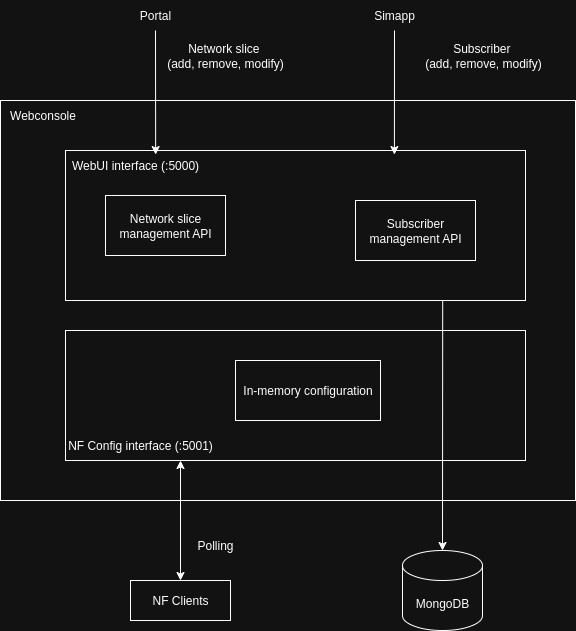

The diagram above was exported from draw.io. Its source (the exported page's mxGraphModel, read from the mxfile embedded in the PNG):
<mxGraphModel dx="1426" dy="764" grid="1" gridSize="10" guides="1" tooltips="1" connect="1" arrows="1" fold="1" page="1" pageScale="1" pageWidth="850" pageHeight="1100" math="0" shadow="0">
  <root>
    <mxCell id="0" />
    <mxCell id="1" parent="0" />
    <mxCell id="WwWEnpbyqZEoQ1Ba2UXA-1" value="" style="rounded=0;whiteSpace=wrap;html=1;" vertex="1" parent="1">
      <mxGeometry x="135" y="150" width="575" height="400" as="geometry" />
    </mxCell>
    <mxCell id="WwWEnpbyqZEoQ1Ba2UXA-4" value="" style="rounded=0;whiteSpace=wrap;html=1;" vertex="1" parent="1">
      <mxGeometry x="200" y="200" width="460" height="150" as="geometry" />
    </mxCell>
    <mxCell id="WwWEnpbyqZEoQ1Ba2UXA-5" value="" style="rounded=0;whiteSpace=wrap;html=1;" vertex="1" parent="1">
      <mxGeometry x="200" y="380" width="460" height="130" as="geometry" />
    </mxCell>
    <mxCell id="WwWEnpbyqZEoQ1Ba2UXA-6" value="Webconsole" style="text;html=1;align=center;verticalAlign=middle;whiteSpace=wrap;rounded=0;" vertex="1" parent="1">
      <mxGeometry x="135" y="150" width="85" height="30" as="geometry" />
    </mxCell>
    <mxCell id="WwWEnpbyqZEoQ1Ba2UXA-7" value="Portal" style="text;html=1;align=center;verticalAlign=middle;whiteSpace=wrap;rounded=0;" vertex="1" parent="1">
      <mxGeometry x="260" y="50" width="60" height="30" as="geometry" />
    </mxCell>
    <mxCell id="WwWEnpbyqZEoQ1Ba2UXA-8" value="Simapp" style="text;html=1;align=center;verticalAlign=middle;whiteSpace=wrap;rounded=0;" vertex="1" parent="1">
      <mxGeometry x="499" y="50" width="60" height="30" as="geometry" />
    </mxCell>
    <mxCell id="WwWEnpbyqZEoQ1Ba2UXA-10" value="Network slice&amp;nbsp;&lt;div&gt;(add, remove, modify)&lt;/div&gt;" style="text;html=1;align=center;verticalAlign=middle;whiteSpace=wrap;rounded=0;" vertex="1" parent="1">
      <mxGeometry x="295" y="90" width="130" height="30" as="geometry" />
    </mxCell>
    <mxCell id="WwWEnpbyqZEoQ1Ba2UXA-12" value="Subscriber&amp;nbsp;&lt;div&gt;&lt;span style=&quot;background-color: transparent; color: light-dark(rgb(0, 0, 0), rgb(255, 255, 255));&quot;&gt;(add, remove, modify)&lt;/span&gt;&lt;/div&gt;" style="text;html=1;align=center;verticalAlign=middle;whiteSpace=wrap;rounded=0;" vertex="1" parent="1">
      <mxGeometry x="553" y="90" width="130" height="30" as="geometry" />
    </mxCell>
    <mxCell id="WwWEnpbyqZEoQ1Ba2UXA-14" value="" style="endArrow=classic;html=1;rounded=0;exitX=0.5;exitY=1;exitDx=0;exitDy=0;entryX=0.196;entryY=0.027;entryDx=0;entryDy=0;entryPerimeter=0;" edge="1" parent="1" source="WwWEnpbyqZEoQ1Ba2UXA-7" target="WwWEnpbyqZEoQ1Ba2UXA-4">
      <mxGeometry width="50" height="50" relative="1" as="geometry">
        <mxPoint x="400" y="420" as="sourcePoint" />
        <mxPoint x="450" y="370" as="targetPoint" />
      </mxGeometry>
    </mxCell>
    <mxCell id="WwWEnpbyqZEoQ1Ba2UXA-16" value="" style="endArrow=classic;html=1;rounded=0;exitX=0.5;exitY=1;exitDx=0;exitDy=0;entryX=0.715;entryY=0.027;entryDx=0;entryDy=0;entryPerimeter=0;" edge="1" parent="1" source="WwWEnpbyqZEoQ1Ba2UXA-8" target="WwWEnpbyqZEoQ1Ba2UXA-4">
      <mxGeometry width="50" height="50" relative="1" as="geometry">
        <mxPoint x="363" y="420" as="sourcePoint" />
        <mxPoint x="529.25" y="150" as="targetPoint" />
      </mxGeometry>
    </mxCell>
    <mxCell id="WwWEnpbyqZEoQ1Ba2UXA-17" value="Network slice management API" style="rounded=0;whiteSpace=wrap;html=1;" vertex="1" parent="1">
      <mxGeometry x="240" y="245" width="120" height="60" as="geometry" />
    </mxCell>
    <mxCell id="WwWEnpbyqZEoQ1Ba2UXA-18" value="Subscriber management API" style="rounded=0;whiteSpace=wrap;html=1;" vertex="1" parent="1">
      <mxGeometry x="490" y="250" width="120" height="60" as="geometry" />
    </mxCell>
    <mxCell id="WwWEnpbyqZEoQ1Ba2UXA-19" value="In-memory configuration" style="rounded=0;whiteSpace=wrap;html=1;" vertex="1" parent="1">
      <mxGeometry x="370" y="410" width="145" height="60" as="geometry" />
    </mxCell>
    <mxCell id="WwWEnpbyqZEoQ1Ba2UXA-20" value="NF Clients" style="rounded=0;whiteSpace=wrap;html=1;" vertex="1" parent="1">
      <mxGeometry x="265" y="630" width="100" height="40" as="geometry" />
    </mxCell>
    <mxCell id="WwWEnpbyqZEoQ1Ba2UXA-22" value="MongoDB" style="shape=cylinder3;whiteSpace=wrap;html=1;boundedLbl=1;backgroundOutline=1;size=15;" vertex="1" parent="1">
      <mxGeometry x="537" y="600" width="80" height="80" as="geometry" />
    </mxCell>
    <mxCell id="WwWEnpbyqZEoQ1Ba2UXA-23" value="" style="endArrow=classic;html=1;rounded=0;entryX=0.5;entryY=0;entryDx=0;entryDy=0;entryPerimeter=0;exitX=0.82;exitY=1;exitDx=0;exitDy=0;exitPerimeter=0;" edge="1" parent="1" source="WwWEnpbyqZEoQ1Ba2UXA-4" target="WwWEnpbyqZEoQ1Ba2UXA-22">
      <mxGeometry width="50" height="50" relative="1" as="geometry">
        <mxPoint x="400" y="420" as="sourcePoint" />
        <mxPoint x="450" y="370" as="targetPoint" />
      </mxGeometry>
    </mxCell>
    <mxCell id="WwWEnpbyqZEoQ1Ba2UXA-24" value="" style="endArrow=classic;startArrow=classic;html=1;rounded=0;entryX=0.5;entryY=0;entryDx=0;entryDy=0;exitX=0.25;exitY=1;exitDx=0;exitDy=0;" edge="1" parent="1" source="WwWEnpbyqZEoQ1Ba2UXA-5" target="WwWEnpbyqZEoQ1Ba2UXA-20">
      <mxGeometry width="50" height="50" relative="1" as="geometry">
        <mxPoint x="400" y="420" as="sourcePoint" />
        <mxPoint x="450" y="370" as="targetPoint" />
      </mxGeometry>
    </mxCell>
    <mxCell id="WwWEnpbyqZEoQ1Ba2UXA-25" value="Polling" style="text;html=1;align=center;verticalAlign=middle;whiteSpace=wrap;rounded=0;" vertex="1" parent="1">
      <mxGeometry x="320" y="580" width="60" height="30" as="geometry" />
    </mxCell>
    <mxCell id="WwWEnpbyqZEoQ1Ba2UXA-26" value="WebUI interface (:5000)" style="text;html=1;align=center;verticalAlign=middle;whiteSpace=wrap;rounded=0;" vertex="1" parent="1">
      <mxGeometry x="200" y="200" width="140" height="30" as="geometry" />
    </mxCell>
    <mxCell id="WwWEnpbyqZEoQ1Ba2UXA-27" value="NF Config interface (:5001)" style="text;html=1;align=center;verticalAlign=middle;whiteSpace=wrap;rounded=0;" vertex="1" parent="1">
      <mxGeometry x="200" y="480" width="150" height="30" as="geometry" />
    </mxCell>
  </root>
</mxGraphModel>